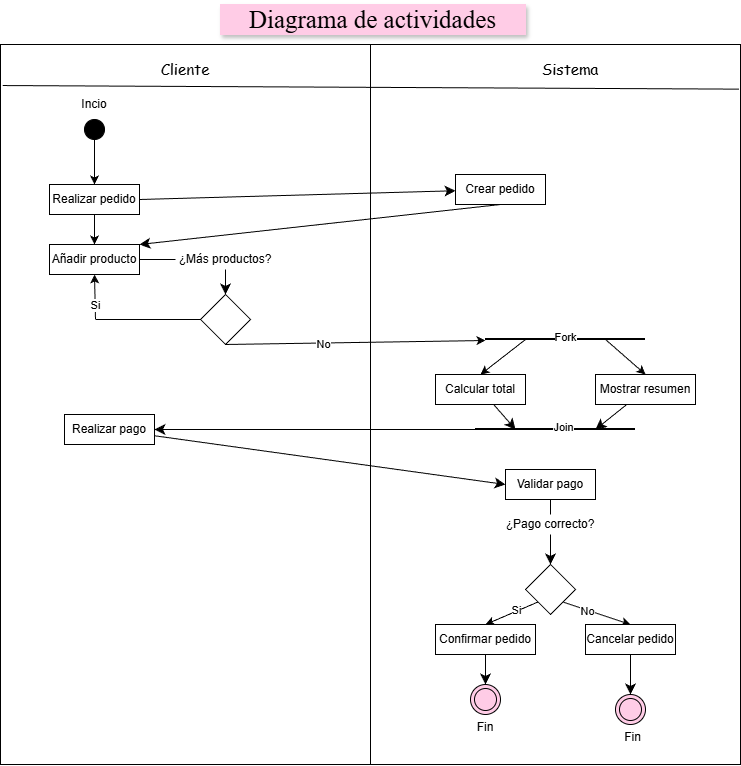

The diagram above was exported from draw.io. Its source (the exported page's mxGraphModel, read from the mxfile embedded in the PNG):
<mxGraphModel dx="1042" dy="601" grid="1" gridSize="10" guides="1" tooltips="1" connect="1" arrows="1" fold="1" page="1" pageScale="1" pageWidth="827" pageHeight="1169" math="0" shadow="0">
  <root>
    <mxCell id="0" />
    <mxCell id="1" parent="0" />
    <mxCell id="1PevtcxxO8hy3pNTTrfu-1" parent="1" style="rounded=0;whiteSpace=wrap;html=1;" value="" vertex="1">
      <mxGeometry height="720" width="740" x="205" y="130" as="geometry" />
    </mxCell>
    <mxCell id="1PevtcxxO8hy3pNTTrfu-3" parent="1" style="text;html=1;whiteSpace=wrap;strokeColor=#FFCCE6;fillColor=light-dark(#FFCCE6,#512D2B);align=center;verticalAlign=middle;rounded=0;fontFamily=Garamond;fontSize=25;gradientColor=none;shadow=1;" value="Diagrama de actividades" vertex="1">
      <mxGeometry height="30" width="305" x="425" y="90" as="geometry" />
    </mxCell>
    <mxCell id="1PevtcxxO8hy3pNTTrfu-4" parent="1" style="ellipse;whiteSpace=wrap;html=1;aspect=fixed;fillColor=#000000;" value="" vertex="1">
      <mxGeometry height="20" width="20" x="289" y="205" as="geometry" />
    </mxCell>
    <mxCell id="1PevtcxxO8hy3pNTTrfu-5" parent="1" style="text;html=1;whiteSpace=wrap;strokeColor=none;fillColor=none;align=center;verticalAlign=middle;rounded=0;" value="Incio" vertex="1">
      <mxGeometry height="30" width="60" x="269" y="175" as="geometry" />
    </mxCell>
    <mxCell id="1PevtcxxO8hy3pNTTrfu-8" edge="1" parent="1" source="1PevtcxxO8hy3pNTTrfu-4" style="endArrow=classic;html=1;rounded=0;exitX=0.5;exitY=1;exitDx=0;exitDy=0;entryX=0.5;entryY=0;entryDx=0;entryDy=0;" target="1PevtcxxO8hy3pNTTrfu-9" value="">
      <mxGeometry height="50" relative="1" width="50" as="geometry">
        <mxPoint x="299" y="290" as="sourcePoint" />
        <mxPoint x="605" y="305" as="targetPoint" />
      </mxGeometry>
    </mxCell>
    <mxCell id="VX89Q_gKtSdOLs4t6kif-24" edge="1" parent="1" source="1PevtcxxO8hy3pNTTrfu-9" style="edgeStyle=none;curved=1;rounded=0;orthogonalLoop=1;jettySize=auto;html=1;exitX=1;exitY=0.5;exitDx=0;exitDy=0;fontSize=12;startSize=8;endSize=8;" target="VX89Q_gKtSdOLs4t6kif-23">
      <mxGeometry relative="1" as="geometry" />
    </mxCell>
    <mxCell id="1PevtcxxO8hy3pNTTrfu-9" parent="1" style="rounded=0;whiteSpace=wrap;html=1;" value="Realizar pedido" vertex="1">
      <mxGeometry height="30" width="90" x="254" y="270" as="geometry" />
    </mxCell>
    <mxCell id="VX89Q_gKtSdOLs4t6kif-49" edge="1" parent="1" source="1PevtcxxO8hy3pNTTrfu-12" style="edgeStyle=none;curved=1;rounded=0;orthogonalLoop=1;jettySize=auto;html=1;exitX=0.5;exitY=1;exitDx=0;exitDy=0;entryX=0.5;entryY=0;entryDx=0;entryDy=0;fontSize=12;startSize=8;endSize=8;" target="1PevtcxxO8hy3pNTTrfu-13">
      <mxGeometry relative="1" as="geometry" />
    </mxCell>
    <mxCell id="1PevtcxxO8hy3pNTTrfu-12" parent="1" style="text;html=1;whiteSpace=wrap;strokeColor=none;fillColor=none;align=center;verticalAlign=middle;rounded=0;" value="¿Más productos?" vertex="1">
      <mxGeometry height="20" width="100" x="380" y="335" as="geometry" />
    </mxCell>
    <mxCell id="1PevtcxxO8hy3pNTTrfu-13" parent="1" style="rhombus;whiteSpace=wrap;html=1;" value="" vertex="1">
      <mxGeometry height="50" width="50" x="405" y="380" as="geometry" />
    </mxCell>
    <mxCell id="1PevtcxxO8hy3pNTTrfu-15" edge="1" parent="1" source="1PevtcxxO8hy3pNTTrfu-13" style="endArrow=classic;html=1;rounded=0;exitX=0.5;exitY=1;exitDx=0;exitDy=0;" value="">
      <mxGeometry height="50" relative="1" width="50" as="geometry">
        <mxPoint x="175" y="570" as="sourcePoint" />
        <mxPoint x="690" y="426" as="targetPoint" />
      </mxGeometry>
    </mxCell>
    <mxCell id="1PevtcxxO8hy3pNTTrfu-19" connectable="0" parent="1PevtcxxO8hy3pNTTrfu-15" style="edgeLabel;html=1;align=center;verticalAlign=middle;resizable=0;points=[];" value="No" vertex="1">
      <mxGeometry relative="1" x="-0.2571" y="-1" as="geometry">
        <mxPoint as="offset" />
      </mxGeometry>
    </mxCell>
    <mxCell id="1PevtcxxO8hy3pNTTrfu-20" edge="1" parent="1" source="VX89Q_gKtSdOLs4t6kif-32" style="endArrow=classic;html=1;rounded=0;entryX=0.5;entryY=1;entryDx=0;entryDy=0;" target="VX89Q_gKtSdOLs4t6kif-7" value="">
      <mxGeometry height="50" relative="1" width="50" as="geometry">
        <mxPoint x="165" y="470" as="sourcePoint" />
        <mxPoint x="284" y="430" as="targetPoint" />
      </mxGeometry>
    </mxCell>
    <mxCell id="1PevtcxxO8hy3pNTTrfu-21" connectable="0" parent="1PevtcxxO8hy3pNTTrfu-20" style="edgeLabel;html=1;align=center;verticalAlign=middle;resizable=0;points=[];" value="Si" vertex="1">
      <mxGeometry relative="1" x="-0.2571" y="-1" as="geometry">
        <mxPoint x="-1" y="3" as="offset" />
      </mxGeometry>
    </mxCell>
    <mxCell id="1PevtcxxO8hy3pNTTrfu-29" parent="1" style="line;strokeWidth=2;html=1;" value="" vertex="1">
      <mxGeometry height="10" width="160" x="690" y="420" as="geometry" />
    </mxCell>
    <mxCell id="1PevtcxxO8hy3pNTTrfu-30" parent="1" style="rounded=0;whiteSpace=wrap;html=1;" value="Calcular total" vertex="1">
      <mxGeometry height="30" width="90" x="640" y="460" as="geometry" />
    </mxCell>
    <mxCell id="1PevtcxxO8hy3pNTTrfu-31" parent="1" style="rounded=0;whiteSpace=wrap;html=1;" value="Mostrar resumen" vertex="1">
      <mxGeometry height="30" width="100" x="800" y="460" as="geometry" />
    </mxCell>
    <mxCell id="1PevtcxxO8hy3pNTTrfu-32" edge="1" parent="1" source="1PevtcxxO8hy3pNTTrfu-29" style="endArrow=classic;html=1;rounded=0;exitX=0.25;exitY=0.5;exitDx=0;exitDy=0;entryX=0.5;entryY=0;entryDx=0;entryDy=0;exitPerimeter=0;" target="1PevtcxxO8hy3pNTTrfu-30" value="">
      <mxGeometry height="50" relative="1" width="50" as="geometry">
        <mxPoint x="5" y="320" as="sourcePoint" />
        <mxPoint x="5" y="360" as="targetPoint" />
      </mxGeometry>
    </mxCell>
    <mxCell id="1PevtcxxO8hy3pNTTrfu-33" edge="1" parent="1" source="1PevtcxxO8hy3pNTTrfu-29" style="endArrow=classic;html=1;rounded=0;exitX=0.75;exitY=0.5;exitDx=0;exitDy=0;entryX=0.5;entryY=0;entryDx=0;entryDy=0;exitPerimeter=0;" target="1PevtcxxO8hy3pNTTrfu-31" value="">
      <mxGeometry height="50" relative="1" width="50" as="geometry">
        <mxPoint x="165" y="490" as="sourcePoint" />
        <mxPoint x="165" y="530" as="targetPoint" />
      </mxGeometry>
    </mxCell>
    <mxCell id="VX89Q_gKtSdOLs4t6kif-1" edge="1" parent="1" source="1PevtcxxO8hy3pNTTrfu-1" style="endArrow=none;html=1;rounded=0;fontSize=12;startSize=8;endSize=8;curved=1;exitX=0.5;exitY=1;exitDx=0;exitDy=0;entryX=0.5;entryY=0;entryDx=0;entryDy=0;" target="1PevtcxxO8hy3pNTTrfu-1" value="">
      <mxGeometry height="50" relative="1" width="50" as="geometry">
        <mxPoint x="730" y="430" as="sourcePoint" />
        <mxPoint x="550" y="110" as="targetPoint" />
      </mxGeometry>
    </mxCell>
    <mxCell id="VX89Q_gKtSdOLs4t6kif-4" edge="1" parent="1" source="1PevtcxxO8hy3pNTTrfu-1" style="endArrow=none;html=1;rounded=0;fontSize=12;startSize=8;endSize=8;curved=1;exitX=0.003;exitY=0.057;exitDx=0;exitDy=0;exitPerimeter=0;entryX=0.998;entryY=0.062;entryDx=0;entryDy=0;entryPerimeter=0;" target="1PevtcxxO8hy3pNTTrfu-1" value="">
      <mxGeometry height="50" relative="1" width="50" as="geometry">
        <mxPoint x="730" y="510" as="sourcePoint" />
        <mxPoint x="1202" y="149" as="targetPoint" />
      </mxGeometry>
    </mxCell>
    <mxCell id="VX89Q_gKtSdOLs4t6kif-5" parent="1" style="text;html=1;whiteSpace=wrap;strokeColor=none;fillColor=none;align=center;verticalAlign=middle;rounded=0;" value="&lt;font face=&quot;Comic Sans MS&quot; style=&quot;font-size: 15px;&quot;&gt;Cliente&lt;/font&gt;" vertex="1">
      <mxGeometry height="30" width="150" x="315" y="140" as="geometry" />
    </mxCell>
    <mxCell id="VX89Q_gKtSdOLs4t6kif-6" parent="1" style="text;html=1;whiteSpace=wrap;strokeColor=none;fillColor=none;align=center;verticalAlign=middle;rounded=0;fontFamily=Helvetica;fontSize=12;fontColor=default;" value="&lt;font face=&quot;Comic Sans MS&quot; style=&quot;font-size: 15px;&quot;&gt;Sistema&lt;/font&gt;" vertex="1">
      <mxGeometry height="30" width="150" x="700" y="140" as="geometry" />
    </mxCell>
    <mxCell id="VX89Q_gKtSdOLs4t6kif-7" parent="1" style="rounded=0;whiteSpace=wrap;html=1;" value="Añadir producto" vertex="1">
      <mxGeometry height="30" width="90" x="254" y="330" as="geometry" />
    </mxCell>
    <mxCell id="VX89Q_gKtSdOLs4t6kif-8" edge="1" parent="1" source="1PevtcxxO8hy3pNTTrfu-9" style="endArrow=classic;html=1;rounded=0;exitX=0.5;exitY=1;exitDx=0;exitDy=0;entryX=0.5;entryY=0;entryDx=0;entryDy=0;" target="VX89Q_gKtSdOLs4t6kif-7" value="">
      <mxGeometry height="50" relative="1" width="50" as="geometry">
        <mxPoint x="300" y="290" as="sourcePoint" />
        <mxPoint x="300" y="335" as="targetPoint" />
      </mxGeometry>
    </mxCell>
    <mxCell id="VX89Q_gKtSdOLs4t6kif-10" edge="1" parent="1" source="VX89Q_gKtSdOLs4t6kif-7" style="endArrow=none;html=1;rounded=0;fontSize=12;startSize=8;endSize=8;curved=1;exitX=1;exitY=0.5;exitDx=0;exitDy=0;entryX=0;entryY=0.5;entryDx=0;entryDy=0;" target="1PevtcxxO8hy3pNTTrfu-12" value="">
      <mxGeometry height="50" relative="1" width="50" as="geometry">
        <mxPoint x="380" y="300" as="sourcePoint" />
        <mxPoint x="430" y="250" as="targetPoint" />
      </mxGeometry>
    </mxCell>
    <mxCell id="VX89Q_gKtSdOLs4t6kif-29" edge="1" parent="1" source="VX89Q_gKtSdOLs4t6kif-16" style="edgeStyle=none;curved=1;rounded=0;orthogonalLoop=1;jettySize=auto;html=1;entryX=1;entryY=0.5;entryDx=0;entryDy=0;fontSize=12;startSize=8;endSize=8;" target="VX89Q_gKtSdOLs4t6kif-28">
      <mxGeometry relative="1" as="geometry" />
    </mxCell>
    <mxCell id="VX89Q_gKtSdOLs4t6kif-16" parent="1" style="line;strokeWidth=2;html=1;" value="" vertex="1">
      <mxGeometry height="10" width="160" x="680" y="510" as="geometry" />
    </mxCell>
    <mxCell id="VX89Q_gKtSdOLs4t6kif-17" edge="1" parent="1" source="1PevtcxxO8hy3pNTTrfu-30" style="edgeStyle=none;curved=1;rounded=0;orthogonalLoop=1;jettySize=auto;html=1;entryX=0.25;entryY=0.5;entryDx=0;entryDy=0;entryPerimeter=0;fontSize=12;startSize=8;endSize=8;" target="VX89Q_gKtSdOLs4t6kif-16">
      <mxGeometry relative="1" as="geometry" />
    </mxCell>
    <mxCell id="VX89Q_gKtSdOLs4t6kif-18" edge="1" parent="1" source="1PevtcxxO8hy3pNTTrfu-31" style="edgeStyle=none;curved=1;rounded=0;orthogonalLoop=1;jettySize=auto;html=1;entryX=0.75;entryY=0.5;entryDx=0;entryDy=0;entryPerimeter=0;fontSize=12;startSize=8;endSize=8;" target="VX89Q_gKtSdOLs4t6kif-16">
      <mxGeometry relative="1" as="geometry" />
    </mxCell>
    <mxCell id="VX89Q_gKtSdOLs4t6kif-20" connectable="0" parent="1" style="edgeLabel;html=1;align=center;verticalAlign=middle;resizable=0;points=[];" value="Fork" vertex="1">
      <mxGeometry x="550" y="434" as="geometry">
        <mxPoint x="219" y="-12" as="offset" />
      </mxGeometry>
    </mxCell>
    <mxCell id="VX89Q_gKtSdOLs4t6kif-22" connectable="0" parent="1" style="edgeLabel;html=1;align=center;verticalAlign=middle;resizable=0;points=[];" value="Join" vertex="1">
      <mxGeometry x="548" y="524" as="geometry">
        <mxPoint x="219" y="-12" as="offset" />
      </mxGeometry>
    </mxCell>
    <mxCell id="VX89Q_gKtSdOLs4t6kif-27" edge="1" parent="1" source="VX89Q_gKtSdOLs4t6kif-23" style="edgeStyle=none;curved=1;rounded=0;orthogonalLoop=1;jettySize=auto;html=1;exitX=0.5;exitY=1;exitDx=0;exitDy=0;entryX=1;entryY=0;entryDx=0;entryDy=0;fontSize=12;startSize=8;endSize=8;" target="VX89Q_gKtSdOLs4t6kif-7">
      <mxGeometry relative="1" as="geometry" />
    </mxCell>
    <mxCell id="VX89Q_gKtSdOLs4t6kif-23" parent="1" style="rounded=0;whiteSpace=wrap;html=1;" value="Crear pedido" vertex="1">
      <mxGeometry height="30" width="90" x="660" y="260" as="geometry" />
    </mxCell>
    <mxCell id="VX89Q_gKtSdOLs4t6kif-34" edge="1" parent="1" source="VX89Q_gKtSdOLs4t6kif-28" style="edgeStyle=none;curved=1;rounded=0;orthogonalLoop=1;jettySize=auto;html=1;entryX=0;entryY=0.5;entryDx=0;entryDy=0;fontSize=12;startSize=8;endSize=8;" target="VX89Q_gKtSdOLs4t6kif-33">
      <mxGeometry relative="1" as="geometry" />
    </mxCell>
    <mxCell id="VX89Q_gKtSdOLs4t6kif-28" parent="1" style="rounded=0;whiteSpace=wrap;html=1;" value="Realizar pago" vertex="1">
      <mxGeometry height="30" width="90" x="269" y="500" as="geometry" />
    </mxCell>
    <mxCell id="VX89Q_gKtSdOLs4t6kif-32" parent="1" style="line;strokeWidth=1;html=1;perimeter=backbonePerimeter;points=[];outlineConnect=0;" value="" vertex="1">
      <mxGeometry height="10" width="105" x="300" y="400" as="geometry" />
    </mxCell>
    <mxCell id="VX89Q_gKtSdOLs4t6kif-33" parent="1" style="rounded=0;whiteSpace=wrap;html=1;" value="Validar pago" vertex="1">
      <mxGeometry height="30" width="90" x="710" y="555" as="geometry" />
    </mxCell>
    <mxCell id="VX89Q_gKtSdOLs4t6kif-35" edge="1" parent="1" source="VX89Q_gKtSdOLs4t6kif-33" style="endArrow=none;html=1;rounded=0;fontSize=12;startSize=8;endSize=8;curved=1;exitX=0.5;exitY=1;exitDx=0;exitDy=0;entryX=0.5;entryY=0;entryDx=0;entryDy=0;" target="VX89Q_gKtSdOLs4t6kif-36" value="">
      <mxGeometry height="50" relative="1" width="50" as="geometry">
        <mxPoint x="430" y="380" as="sourcePoint" />
        <mxPoint x="466" y="380" as="targetPoint" />
      </mxGeometry>
    </mxCell>
    <mxCell id="VX89Q_gKtSdOLs4t6kif-50" edge="1" parent="1" source="VX89Q_gKtSdOLs4t6kif-36" style="edgeStyle=none;curved=1;rounded=0;orthogonalLoop=1;jettySize=auto;html=1;fontSize=12;startSize=8;endSize=8;" target="VX89Q_gKtSdOLs4t6kif-37" value="">
      <mxGeometry relative="1" as="geometry" />
    </mxCell>
    <mxCell id="VX89Q_gKtSdOLs4t6kif-36" parent="1" style="text;html=1;whiteSpace=wrap;strokeColor=none;fillColor=none;align=center;verticalAlign=middle;rounded=0;" value="¿Pago correcto?" vertex="1">
      <mxGeometry height="20" width="100" x="705" y="600" as="geometry" />
    </mxCell>
    <mxCell id="VX89Q_gKtSdOLs4t6kif-37" parent="1" style="rhombus;whiteSpace=wrap;html=1;" value="" vertex="1">
      <mxGeometry height="50" width="50" x="730" y="650" as="geometry" />
    </mxCell>
    <mxCell id="VX89Q_gKtSdOLs4t6kif-39" edge="1" parent="1" source="VX89Q_gKtSdOLs4t6kif-37" style="endArrow=classic;html=1;rounded=0;entryX=0.5;entryY=0;entryDx=0;entryDy=0;exitX=0;exitY=1;exitDx=0;exitDy=0;" target="VX89Q_gKtSdOLs4t6kif-44" value="">
      <mxGeometry height="50" relative="1" width="50" as="geometry">
        <mxPoint x="701" y="625" as="sourcePoint" />
        <mxPoint x="700" y="580" as="targetPoint" />
      </mxGeometry>
    </mxCell>
    <mxCell id="VX89Q_gKtSdOLs4t6kif-40" connectable="0" parent="VX89Q_gKtSdOLs4t6kif-39" style="edgeLabel;html=1;align=center;verticalAlign=middle;resizable=0;points=[];" value="Si" vertex="1">
      <mxGeometry relative="1" x="-0.2571" y="-1" as="geometry">
        <mxPoint x="-2" y="1" as="offset" />
      </mxGeometry>
    </mxCell>
    <mxCell id="VX89Q_gKtSdOLs4t6kif-41" edge="1" parent="1" source="VX89Q_gKtSdOLs4t6kif-37" style="endArrow=classic;html=1;rounded=0;exitX=1;exitY=1;exitDx=0;exitDy=0;entryX=0.5;entryY=0;entryDx=0;entryDy=0;" target="VX89Q_gKtSdOLs4t6kif-43" value="">
      <mxGeometry height="50" relative="1" width="50" as="geometry">
        <mxPoint x="960" y="640" as="sourcePoint" />
        <mxPoint x="1220" y="636" as="targetPoint" />
      </mxGeometry>
    </mxCell>
    <mxCell id="VX89Q_gKtSdOLs4t6kif-42" connectable="0" parent="VX89Q_gKtSdOLs4t6kif-41" style="edgeLabel;html=1;align=center;verticalAlign=middle;resizable=0;points=[];" value="No" vertex="1">
      <mxGeometry relative="1" x="-0.2571" y="-1" as="geometry">
        <mxPoint as="offset" />
      </mxGeometry>
    </mxCell>
    <mxCell id="VX89Q_gKtSdOLs4t6kif-51" edge="1" parent="1" source="VX89Q_gKtSdOLs4t6kif-43" style="edgeStyle=none;curved=1;rounded=0;orthogonalLoop=1;jettySize=auto;html=1;fontSize=12;startSize=8;endSize=8;" value="">
      <mxGeometry relative="1" as="geometry">
        <mxPoint x="835" y="780" as="targetPoint" />
      </mxGeometry>
    </mxCell>
    <mxCell id="VX89Q_gKtSdOLs4t6kif-43" parent="1" style="rounded=0;whiteSpace=wrap;html=1;" value="Cancelar pedido" vertex="1">
      <mxGeometry height="30" width="90" x="790" y="710" as="geometry" />
    </mxCell>
    <mxCell id="VX89Q_gKtSdOLs4t6kif-52" edge="1" parent="1" source="VX89Q_gKtSdOLs4t6kif-44" style="edgeStyle=none;curved=1;rounded=0;orthogonalLoop=1;jettySize=auto;html=1;exitX=0.5;exitY=1;exitDx=0;exitDy=0;entryX=0.5;entryY=0;entryDx=0;entryDy=0;fontSize=12;startSize=8;endSize=8;">
      <mxGeometry relative="1" as="geometry">
        <mxPoint x="690" y="770" as="targetPoint" />
      </mxGeometry>
    </mxCell>
    <mxCell id="VX89Q_gKtSdOLs4t6kif-44" parent="1" style="rounded=0;whiteSpace=wrap;html=1;" value="Confirmar pedido" vertex="1">
      <mxGeometry height="30" width="100" x="640" y="710" as="geometry" />
    </mxCell>
    <mxCell id="VX89Q_gKtSdOLs4t6kif-47" parent="1" style="text;html=1;whiteSpace=wrap;strokeColor=none;fillColor=none;align=center;verticalAlign=middle;rounded=0;" value="Fin" vertex="1">
      <mxGeometry height="30" width="60" x="660" y="797.5" as="geometry" />
    </mxCell>
    <mxCell id="VX89Q_gKtSdOLs4t6kif-48" parent="1" style="text;html=1;whiteSpace=wrap;strokeColor=none;fillColor=none;align=center;verticalAlign=middle;rounded=0;" value="Fin" vertex="1">
      <mxGeometry height="25" width="65" x="805" y="810" as="geometry" />
    </mxCell>
    <mxCell id="GHc7r_2RcSdej1w18drO-1" parent="1" style="ellipse;shape=doubleEllipse;whiteSpace=wrap;html=1;aspect=fixed;fillColor=#FFCCE6;" value="" vertex="1">
      <mxGeometry height="30" width="30" x="675" y="770" as="geometry" />
    </mxCell>
    <mxCell id="GHc7r_2RcSdej1w18drO-2" parent="1" style="ellipse;shape=doubleEllipse;whiteSpace=wrap;html=1;aspect=fixed;fillColor=#FFCCE6;" value="" vertex="1">
      <mxGeometry height="30" width="30" x="820" y="780" as="geometry" />
    </mxCell>
  </root>
</mxGraphModel>